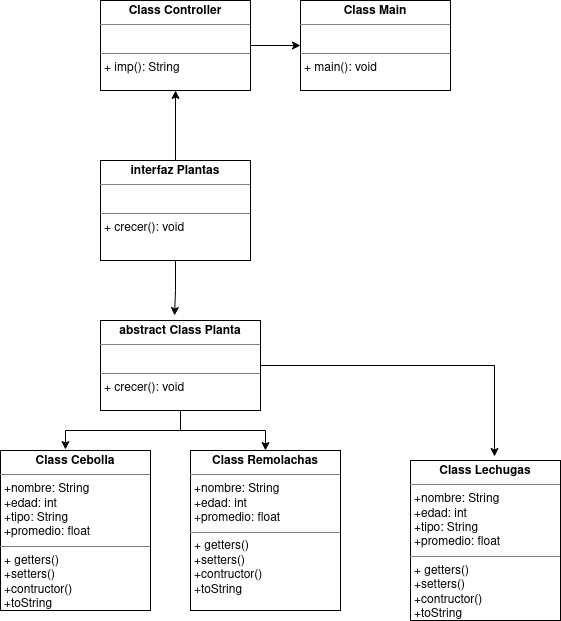

The diagram above was exported from draw.io. Its source (the exported page's mxGraphModel, read from the mxfile embedded in the PNG):
<mxGraphModel dx="1434" dy="761" grid="1" gridSize="10" guides="1" tooltips="1" connect="1" arrows="1" fold="1" page="1" pageScale="1" pageWidth="827" pageHeight="1169" background="none" math="0" shadow="0">
  <root>
    <mxCell id="0" />
    <mxCell id="1" parent="0" />
    <mxCell id="gGWTwm0xO3VL-gAWlsXN-10" style="edgeStyle=orthogonalEdgeStyle;rounded=0;orthogonalLoop=1;jettySize=auto;html=1;entryX=0;entryY=0.5;entryDx=0;entryDy=0;" edge="1" parent="1" source="8SCD6FqOk3V2YfW3MFx8-3" target="gGWTwm0xO3VL-gAWlsXN-4">
      <mxGeometry relative="1" as="geometry" />
    </mxCell>
    <mxCell id="8SCD6FqOk3V2YfW3MFx8-3" value="&lt;p style=&quot;margin:0px;margin-top:4px;text-align:center;&quot;&gt;&lt;b&gt;Class Controller&lt;/b&gt;&lt;br&gt;&lt;/p&gt;&lt;hr size=&quot;1&quot;&gt;&lt;p style=&quot;margin:0px;margin-left:4px;&quot;&gt;&lt;br&gt;&lt;/p&gt;&lt;hr size=&quot;1&quot;&gt;&lt;p style=&quot;margin:0px;margin-left:4px;&quot;&gt;+ imp(): String&lt;br&gt;&lt;/p&gt;" style="verticalAlign=top;align=left;overflow=fill;fontSize=12;fontFamily=Helvetica;html=1;whiteSpace=wrap;" parent="1" vertex="1">
      <mxGeometry x="110" y="30" width="150" height="90" as="geometry" />
    </mxCell>
    <mxCell id="gGWTwm0xO3VL-gAWlsXN-7" style="edgeStyle=orthogonalEdgeStyle;rounded=0;orthogonalLoop=1;jettySize=auto;html=1;exitX=0.5;exitY=1;exitDx=0;exitDy=0;entryX=0.433;entryY=-0.006;entryDx=0;entryDy=0;entryPerimeter=0;" edge="1" parent="1" source="8SCD6FqOk3V2YfW3MFx8-4" target="gGWTwm0xO3VL-gAWlsXN-1">
      <mxGeometry relative="1" as="geometry" />
    </mxCell>
    <mxCell id="gGWTwm0xO3VL-gAWlsXN-8" style="edgeStyle=orthogonalEdgeStyle;rounded=0;orthogonalLoop=1;jettySize=auto;html=1;" edge="1" parent="1" source="8SCD6FqOk3V2YfW3MFx8-4" target="gGWTwm0xO3VL-gAWlsXN-3">
      <mxGeometry relative="1" as="geometry" />
    </mxCell>
    <mxCell id="gGWTwm0xO3VL-gAWlsXN-9" style="edgeStyle=orthogonalEdgeStyle;rounded=0;orthogonalLoop=1;jettySize=auto;html=1;entryX=0.56;entryY=-0.025;entryDx=0;entryDy=0;entryPerimeter=0;" edge="1" parent="1" source="8SCD6FqOk3V2YfW3MFx8-4" target="gGWTwm0xO3VL-gAWlsXN-2">
      <mxGeometry relative="1" as="geometry">
        <mxPoint x="530" y="480" as="targetPoint" />
      </mxGeometry>
    </mxCell>
    <mxCell id="8SCD6FqOk3V2YfW3MFx8-4" value="&lt;p style=&quot;margin:0px;margin-top:4px;text-align:center;&quot;&gt;&lt;b&gt;abstract Class Planta&lt;br&gt;&lt;/b&gt;&lt;/p&gt;&lt;hr size=&quot;1&quot;&gt;&lt;p style=&quot;margin:0px;margin-left:4px;&quot;&gt;&lt;br&gt;&lt;/p&gt;&lt;hr size=&quot;1&quot;&gt;&lt;p style=&quot;margin:0px;margin-left:4px;&quot;&gt;+ crecer(): void&lt;br&gt;&lt;/p&gt;" style="verticalAlign=top;align=left;overflow=fill;fontSize=12;fontFamily=Helvetica;html=1;whiteSpace=wrap;" parent="1" vertex="1">
      <mxGeometry x="110" y="350" width="160" height="90" as="geometry" />
    </mxCell>
    <mxCell id="gGWTwm0xO3VL-gAWlsXN-6" style="edgeStyle=orthogonalEdgeStyle;rounded=0;orthogonalLoop=1;jettySize=auto;html=1;exitX=0.5;exitY=1;exitDx=0;exitDy=0;entryX=0.463;entryY=-0.056;entryDx=0;entryDy=0;entryPerimeter=0;" edge="1" parent="1" source="8SCD6FqOk3V2YfW3MFx8-5" target="8SCD6FqOk3V2YfW3MFx8-4">
      <mxGeometry relative="1" as="geometry" />
    </mxCell>
    <mxCell id="gGWTwm0xO3VL-gAWlsXN-11" style="edgeStyle=orthogonalEdgeStyle;rounded=0;orthogonalLoop=1;jettySize=auto;html=1;entryX=0.5;entryY=1;entryDx=0;entryDy=0;" edge="1" parent="1" source="8SCD6FqOk3V2YfW3MFx8-5" target="8SCD6FqOk3V2YfW3MFx8-3">
      <mxGeometry relative="1" as="geometry">
        <mxPoint x="185" y="130" as="targetPoint" />
      </mxGeometry>
    </mxCell>
    <mxCell id="8SCD6FqOk3V2YfW3MFx8-5" value="&lt;p style=&quot;margin:0px;margin-top:4px;text-align:center;&quot;&gt;&lt;b&gt;interfaz Plantas&lt;br&gt;&lt;/b&gt;&lt;/p&gt;&lt;hr size=&quot;1&quot;&gt;&lt;p style=&quot;margin:0px;margin-left:4px;&quot;&gt;&lt;br&gt;&lt;/p&gt;&lt;hr size=&quot;1&quot;&gt;&lt;p style=&quot;margin:0px;margin-left:4px;&quot;&gt;+ crecer(): void&lt;br&gt;&lt;/p&gt;&lt;p style=&quot;margin:0px;margin-left:4px;&quot;&gt;&lt;br&gt;&lt;/p&gt;" style="verticalAlign=top;align=left;overflow=fill;fontSize=12;fontFamily=Helvetica;html=1;whiteSpace=wrap;" parent="1" vertex="1">
      <mxGeometry x="110" y="190" width="150" height="100" as="geometry" />
    </mxCell>
    <mxCell id="gGWTwm0xO3VL-gAWlsXN-1" value="&lt;p style=&quot;margin:0px;margin-top:4px;text-align:center;&quot;&gt;&lt;b&gt;Class Cebolla&lt;/b&gt;&lt;br&gt;&lt;/p&gt;&lt;hr size=&quot;1&quot;&gt;&lt;p style=&quot;margin:0px;margin-left:4px;&quot;&gt;+nombre: String&lt;/p&gt;&lt;p style=&quot;margin:0px;margin-left:4px;&quot;&gt;+edad: int&lt;/p&gt;&lt;p style=&quot;margin:0px;margin-left:4px;&quot;&gt;+tipo: String&lt;/p&gt;&lt;p style=&quot;margin:0px;margin-left:4px;&quot;&gt;+promedio: float&lt;br&gt;&lt;/p&gt;&lt;hr size=&quot;1&quot;&gt;&lt;p style=&quot;margin:0px;margin-left:4px;&quot;&gt;+ getters()&lt;/p&gt;&lt;p style=&quot;margin:0px;margin-left:4px;&quot;&gt;+setters()&lt;/p&gt;&lt;p style=&quot;margin:0px;margin-left:4px;&quot;&gt;+contructor()&lt;/p&gt;&lt;p style=&quot;margin:0px;margin-left:4px;&quot;&gt;+toString&lt;br&gt;&lt;/p&gt;" style="verticalAlign=top;align=left;overflow=fill;fontSize=12;fontFamily=Helvetica;html=1;whiteSpace=wrap;" vertex="1" parent="1">
      <mxGeometry x="10" y="480" width="150" height="160" as="geometry" />
    </mxCell>
    <mxCell id="gGWTwm0xO3VL-gAWlsXN-2" value="&lt;p style=&quot;margin:0px;margin-top:4px;text-align:center;&quot;&gt;&lt;b&gt;Class Lechugas&lt;/b&gt;&lt;br&gt;&lt;/p&gt;&lt;hr size=&quot;1&quot;&gt;&lt;p style=&quot;margin:0px;margin-left:4px;&quot;&gt;+nombre: String&lt;/p&gt;&lt;p style=&quot;margin:0px;margin-left:4px;&quot;&gt;+edad: int&lt;/p&gt;&lt;p style=&quot;margin:0px;margin-left:4px;&quot;&gt;+tipo: String&lt;/p&gt;&lt;p style=&quot;margin:0px;margin-left:4px;&quot;&gt;+promedio: float&lt;br&gt;&lt;/p&gt;&lt;hr size=&quot;1&quot;&gt;&lt;p style=&quot;margin:0px;margin-left:4px;&quot;&gt;+ getters()&lt;/p&gt;&lt;p style=&quot;margin:0px;margin-left:4px;&quot;&gt;+setters()&lt;/p&gt;&lt;p style=&quot;margin:0px;margin-left:4px;&quot;&gt;+contructor()&lt;/p&gt;&lt;p style=&quot;margin:0px;margin-left:4px;&quot;&gt;+toString&lt;br&gt;&lt;/p&gt;" style="verticalAlign=top;align=left;overflow=fill;fontSize=12;fontFamily=Helvetica;html=1;whiteSpace=wrap;" vertex="1" parent="1">
      <mxGeometry x="420" y="490" width="150" height="160" as="geometry" />
    </mxCell>
    <mxCell id="gGWTwm0xO3VL-gAWlsXN-3" value="&lt;p style=&quot;margin:0px;margin-top:4px;text-align:center;&quot;&gt;&lt;b&gt;Class Remolachas&lt;/b&gt;&lt;br&gt;&lt;/p&gt;&lt;hr size=&quot;1&quot;&gt;&lt;p style=&quot;margin:0px;margin-left:4px;&quot;&gt;+nombre: String&lt;/p&gt;&lt;p style=&quot;margin:0px;margin-left:4px;&quot;&gt;+edad: int&lt;/p&gt;&lt;p style=&quot;margin:0px;margin-left:4px;&quot;&gt;+promedio: float&lt;br&gt;&lt;/p&gt;&lt;hr size=&quot;1&quot;&gt;&lt;p style=&quot;margin:0px;margin-left:4px;&quot;&gt;+ getters()&lt;/p&gt;&lt;p style=&quot;margin:0px;margin-left:4px;&quot;&gt;+setters()&lt;/p&gt;&lt;p style=&quot;margin:0px;margin-left:4px;&quot;&gt;+contructor()&lt;/p&gt;&lt;p style=&quot;margin:0px;margin-left:4px;&quot;&gt;+toString&lt;br&gt;&lt;/p&gt;" style="verticalAlign=top;align=left;overflow=fill;fontSize=12;fontFamily=Helvetica;html=1;whiteSpace=wrap;" vertex="1" parent="1">
      <mxGeometry x="200" y="480" width="150" height="160" as="geometry" />
    </mxCell>
    <mxCell id="gGWTwm0xO3VL-gAWlsXN-4" value="&lt;p style=&quot;margin:0px;margin-top:4px;text-align:center;&quot;&gt;&lt;b&gt;Class Main&lt;/b&gt;&lt;br&gt;&lt;/p&gt;&lt;hr size=&quot;1&quot;&gt;&lt;p style=&quot;margin:0px;margin-left:4px;&quot;&gt;&lt;br&gt;&lt;/p&gt;&lt;hr size=&quot;1&quot;&gt;&lt;p style=&quot;margin:0px;margin-left:4px;&quot;&gt;+ main(): void&lt;br&gt;&lt;/p&gt;" style="verticalAlign=top;align=left;overflow=fill;fontSize=12;fontFamily=Helvetica;html=1;whiteSpace=wrap;" vertex="1" parent="1">
      <mxGeometry x="310" y="30" width="150" height="90" as="geometry" />
    </mxCell>
  </root>
</mxGraphModel>